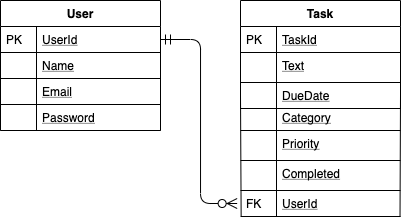

The diagram above was exported from draw.io. Its source (the exported page's mxGraphModel, read from the mxfile embedded in the PNG):
<mxGraphModel dx="541" dy="337" grid="1" gridSize="10" guides="1" tooltips="1" connect="1" arrows="1" fold="1" page="1" pageScale="1" pageWidth="827" pageHeight="1169" math="0" shadow="0">
  <root>
    <mxCell id="WIyWlLk6GJQsqaUBKTNV-0" />
    <mxCell id="WIyWlLk6GJQsqaUBKTNV-1" parent="WIyWlLk6GJQsqaUBKTNV-0" />
    <mxCell id="zkfFHV4jXpPFQw0GAbJ--51" value="User" style="swimlane;fontStyle=1;childLayout=stackLayout;horizontal=1;startSize=26;horizontalStack=0;resizeParent=1;resizeLast=0;collapsible=1;marginBottom=0;rounded=0;shadow=0;strokeWidth=1;" parent="WIyWlLk6GJQsqaUBKTNV-1" vertex="1">
      <mxGeometry x="160" y="120" width="160" height="130" as="geometry">
        <mxRectangle x="20" y="80" width="160" height="26" as="alternateBounds" />
      </mxGeometry>
    </mxCell>
    <mxCell id="zkfFHV4jXpPFQw0GAbJ--52" value="UserId" style="shape=partialRectangle;top=0;left=0;right=0;bottom=1;align=left;verticalAlign=top;fillColor=none;spacingLeft=40;spacingRight=4;overflow=hidden;rotatable=0;points=[[0,0.5],[1,0.5]];portConstraint=eastwest;dropTarget=0;rounded=0;shadow=0;strokeWidth=1;fontStyle=4" parent="zkfFHV4jXpPFQw0GAbJ--51" vertex="1">
      <mxGeometry y="26" width="160" height="26" as="geometry" />
    </mxCell>
    <mxCell id="zkfFHV4jXpPFQw0GAbJ--53" value="PK" style="shape=partialRectangle;top=0;left=0;bottom=0;fillColor=none;align=left;verticalAlign=top;spacingLeft=4;spacingRight=4;overflow=hidden;rotatable=0;points=[];portConstraint=eastwest;part=1;" parent="zkfFHV4jXpPFQw0GAbJ--52" vertex="1" connectable="0">
      <mxGeometry width="36" height="26" as="geometry" />
    </mxCell>
    <mxCell id="omIDcfTll7F3ZmjvMCCo-14" value="Name" style="shape=partialRectangle;top=0;left=0;right=0;bottom=1;align=left;verticalAlign=top;fillColor=none;spacingLeft=40;spacingRight=4;overflow=hidden;rotatable=0;points=[[0,0.5],[1,0.5]];portConstraint=eastwest;dropTarget=0;rounded=0;shadow=0;strokeWidth=1;fontStyle=4" vertex="1" parent="zkfFHV4jXpPFQw0GAbJ--51">
      <mxGeometry y="52" width="160" height="26" as="geometry" />
    </mxCell>
    <mxCell id="omIDcfTll7F3ZmjvMCCo-15" value="" style="shape=partialRectangle;top=0;left=0;bottom=0;fillColor=none;align=left;verticalAlign=top;spacingLeft=4;spacingRight=4;overflow=hidden;rotatable=0;points=[];portConstraint=eastwest;part=1;" vertex="1" connectable="0" parent="omIDcfTll7F3ZmjvMCCo-14">
      <mxGeometry width="36" height="26" as="geometry" />
    </mxCell>
    <mxCell id="omIDcfTll7F3ZmjvMCCo-16" value="Email" style="shape=partialRectangle;top=0;left=0;right=0;bottom=1;align=left;verticalAlign=top;fillColor=none;spacingLeft=40;spacingRight=4;overflow=hidden;rotatable=0;points=[[0,0.5],[1,0.5]];portConstraint=eastwest;dropTarget=0;rounded=0;shadow=0;strokeWidth=1;fontStyle=4" vertex="1" parent="zkfFHV4jXpPFQw0GAbJ--51">
      <mxGeometry y="78" width="160" height="26" as="geometry" />
    </mxCell>
    <mxCell id="omIDcfTll7F3ZmjvMCCo-17" value="" style="shape=partialRectangle;top=0;left=0;bottom=0;fillColor=none;align=left;verticalAlign=top;spacingLeft=4;spacingRight=4;overflow=hidden;rotatable=0;points=[];portConstraint=eastwest;part=1;" vertex="1" connectable="0" parent="omIDcfTll7F3ZmjvMCCo-16">
      <mxGeometry width="36" height="26" as="geometry" />
    </mxCell>
    <mxCell id="omIDcfTll7F3ZmjvMCCo-21" value="Password" style="shape=partialRectangle;top=0;left=0;right=0;bottom=1;align=left;verticalAlign=top;fillColor=none;spacingLeft=40;spacingRight=4;overflow=hidden;rotatable=0;points=[[0,0.5],[1,0.5]];portConstraint=eastwest;dropTarget=0;rounded=0;shadow=0;strokeWidth=1;fontStyle=4" vertex="1" parent="zkfFHV4jXpPFQw0GAbJ--51">
      <mxGeometry y="104" width="160" height="26" as="geometry" />
    </mxCell>
    <mxCell id="omIDcfTll7F3ZmjvMCCo-22" value="" style="shape=partialRectangle;top=0;left=0;bottom=0;fillColor=none;align=left;verticalAlign=top;spacingLeft=4;spacingRight=4;overflow=hidden;rotatable=0;points=[];portConstraint=eastwest;part=1;" vertex="1" connectable="0" parent="omIDcfTll7F3ZmjvMCCo-21">
      <mxGeometry width="36" height="26" as="geometry" />
    </mxCell>
    <mxCell id="zkfFHV4jXpPFQw0GAbJ--56" value="Task" style="swimlane;fontStyle=1;childLayout=stackLayout;horizontal=1;startSize=26;horizontalStack=0;resizeParent=1;resizeLast=0;collapsible=1;marginBottom=0;rounded=0;shadow=0;strokeWidth=1;" parent="WIyWlLk6GJQsqaUBKTNV-1" vertex="1">
      <mxGeometry x="400" y="120" width="160" height="108" as="geometry">
        <mxRectangle x="260" y="80" width="160" height="26" as="alternateBounds" />
      </mxGeometry>
    </mxCell>
    <mxCell id="zkfFHV4jXpPFQw0GAbJ--57" value="TaskId" style="shape=partialRectangle;top=0;left=0;right=0;bottom=1;align=left;verticalAlign=top;fillColor=none;spacingLeft=40;spacingRight=4;overflow=hidden;rotatable=0;points=[[0,0.5],[1,0.5]];portConstraint=eastwest;dropTarget=0;rounded=0;shadow=0;strokeWidth=1;fontStyle=4" parent="zkfFHV4jXpPFQw0GAbJ--56" vertex="1">
      <mxGeometry y="26" width="160" height="26" as="geometry" />
    </mxCell>
    <mxCell id="zkfFHV4jXpPFQw0GAbJ--58" value="PK" style="shape=partialRectangle;top=0;left=0;bottom=0;fillColor=none;align=left;verticalAlign=top;spacingLeft=4;spacingRight=4;overflow=hidden;rotatable=0;points=[];portConstraint=eastwest;part=1;" parent="zkfFHV4jXpPFQw0GAbJ--57" vertex="1" connectable="0">
      <mxGeometry width="36" height="26" as="geometry" />
    </mxCell>
    <mxCell id="omIDcfTll7F3ZmjvMCCo-0" value="Text" style="shape=partialRectangle;top=0;left=0;right=0;bottom=1;align=left;verticalAlign=top;fillColor=none;spacingLeft=40;spacingRight=4;overflow=hidden;rotatable=0;points=[[0,0.5],[1,0.5]];portConstraint=eastwest;dropTarget=0;rounded=0;shadow=0;strokeWidth=1;fontStyle=4" vertex="1" parent="zkfFHV4jXpPFQw0GAbJ--56">
      <mxGeometry y="52" width="160" height="30" as="geometry" />
    </mxCell>
    <mxCell id="omIDcfTll7F3ZmjvMCCo-1" value="" style="shape=partialRectangle;top=0;left=0;bottom=0;fillColor=none;align=left;verticalAlign=top;spacingLeft=4;spacingRight=4;overflow=hidden;rotatable=0;points=[];portConstraint=eastwest;part=1;" vertex="1" connectable="0" parent="omIDcfTll7F3ZmjvMCCo-0">
      <mxGeometry width="36" height="30" as="geometry" />
    </mxCell>
    <mxCell id="omIDcfTll7F3ZmjvMCCo-2" value="DueDate" style="shape=partialRectangle;top=0;left=0;right=0;bottom=1;align=left;verticalAlign=top;fillColor=none;spacingLeft=40;spacingRight=4;overflow=hidden;rotatable=0;points=[[0,0.5],[1,0.5]];portConstraint=eastwest;dropTarget=0;rounded=0;shadow=0;strokeWidth=1;fontStyle=4" vertex="1" parent="zkfFHV4jXpPFQw0GAbJ--56">
      <mxGeometry y="82" width="160" height="26" as="geometry" />
    </mxCell>
    <mxCell id="omIDcfTll7F3ZmjvMCCo-3" value="" style="shape=partialRectangle;top=0;left=0;bottom=0;fillColor=none;align=left;verticalAlign=top;spacingLeft=4;spacingRight=4;overflow=hidden;rotatable=0;points=[];portConstraint=eastwest;part=1;" vertex="1" connectable="0" parent="omIDcfTll7F3ZmjvMCCo-2">
      <mxGeometry width="36" height="26" as="geometry" />
    </mxCell>
    <mxCell id="zkfFHV4jXpPFQw0GAbJ--63" value="" style="edgeStyle=orthogonalEdgeStyle;endArrow=ERzeroToMany;startArrow=ERmandOne;shadow=0;strokeWidth=1;endSize=8;startSize=8;entryX=-0.021;entryY=0.5;entryDx=0;entryDy=0;entryPerimeter=0;" parent="WIyWlLk6GJQsqaUBKTNV-1" source="zkfFHV4jXpPFQw0GAbJ--52" target="omIDcfTll7F3ZmjvMCCo-18" edge="1">
      <mxGeometry width="100" height="100" relative="1" as="geometry">
        <mxPoint x="310" y="390" as="sourcePoint" />
        <mxPoint x="410" y="290" as="targetPoint" />
      </mxGeometry>
    </mxCell>
    <mxCell id="omIDcfTll7F3ZmjvMCCo-4" value="Category" style="shape=partialRectangle;top=0;left=0;right=0;bottom=1;align=left;verticalAlign=top;fillColor=none;spacingLeft=40;spacingRight=4;overflow=hidden;rotatable=0;points=[[0,0.5],[1,0.5]];portConstraint=eastwest;dropTarget=0;rounded=0;shadow=0;strokeWidth=1;fontStyle=4" vertex="1" parent="WIyWlLk6GJQsqaUBKTNV-1">
      <mxGeometry x="400" y="224" width="160" height="26" as="geometry" />
    </mxCell>
    <mxCell id="omIDcfTll7F3ZmjvMCCo-5" value="" style="shape=partialRectangle;top=0;left=0;bottom=0;fillColor=none;align=left;verticalAlign=top;spacingLeft=4;spacingRight=4;overflow=hidden;rotatable=0;points=[];portConstraint=eastwest;part=1;" vertex="1" connectable="0" parent="omIDcfTll7F3ZmjvMCCo-4">
      <mxGeometry width="36" height="26" as="geometry" />
    </mxCell>
    <mxCell id="omIDcfTll7F3ZmjvMCCo-6" value="Priority" style="shape=partialRectangle;top=0;left=0;right=0;bottom=1;align=left;verticalAlign=top;fillColor=none;spacingLeft=40;spacingRight=4;overflow=hidden;rotatable=0;points=[[0,0.5],[1,0.5]];portConstraint=eastwest;dropTarget=0;rounded=0;shadow=0;strokeWidth=1;fontStyle=4" vertex="1" parent="WIyWlLk6GJQsqaUBKTNV-1">
      <mxGeometry x="400" y="250" width="160" height="30" as="geometry" />
    </mxCell>
    <mxCell id="omIDcfTll7F3ZmjvMCCo-7" value="" style="shape=partialRectangle;top=0;left=0;bottom=0;fillColor=none;align=left;verticalAlign=top;spacingLeft=4;spacingRight=4;overflow=hidden;rotatable=0;points=[];portConstraint=eastwest;part=1;" vertex="1" connectable="0" parent="omIDcfTll7F3ZmjvMCCo-6">
      <mxGeometry width="36" height="29.999999999999996" as="geometry" />
    </mxCell>
    <mxCell id="omIDcfTll7F3ZmjvMCCo-8" value="Completed" style="shape=partialRectangle;top=0;left=0;right=0;bottom=1;align=left;verticalAlign=top;fillColor=none;spacingLeft=40;spacingRight=4;overflow=hidden;rotatable=0;points=[[0,0.5],[1,0.5]];portConstraint=eastwest;dropTarget=0;rounded=0;shadow=0;strokeWidth=1;fontStyle=4" vertex="1" parent="WIyWlLk6GJQsqaUBKTNV-1">
      <mxGeometry x="400" y="280" width="160" height="30" as="geometry" />
    </mxCell>
    <mxCell id="omIDcfTll7F3ZmjvMCCo-9" value="" style="shape=partialRectangle;top=0;left=0;bottom=0;fillColor=none;align=left;verticalAlign=top;spacingLeft=4;spacingRight=4;overflow=hidden;rotatable=0;points=[];portConstraint=eastwest;part=1;" vertex="1" connectable="0" parent="omIDcfTll7F3ZmjvMCCo-8">
      <mxGeometry width="36" height="30" as="geometry" />
    </mxCell>
    <mxCell id="omIDcfTll7F3ZmjvMCCo-10" value="" style="endArrow=none;html=1;entryX=0;entryY=0.5;entryDx=0;entryDy=0;exitX=0.004;exitY=0.978;exitDx=0;exitDy=0;exitPerimeter=0;" edge="1" parent="WIyWlLk6GJQsqaUBKTNV-1" source="omIDcfTll7F3ZmjvMCCo-18" target="omIDcfTll7F3ZmjvMCCo-2">
      <mxGeometry width="50" height="50" relative="1" as="geometry">
        <mxPoint x="400" y="359" as="sourcePoint" />
        <mxPoint x="440" y="280" as="targetPoint" />
      </mxGeometry>
    </mxCell>
    <mxCell id="omIDcfTll7F3ZmjvMCCo-11" value="" style="endArrow=none;html=1;entryX=1;entryY=0.5;entryDx=0;entryDy=0;exitX=0.997;exitY=1;exitDx=0;exitDy=0;exitPerimeter=0;" edge="1" parent="WIyWlLk6GJQsqaUBKTNV-1" source="omIDcfTll7F3ZmjvMCCo-18" target="omIDcfTll7F3ZmjvMCCo-2">
      <mxGeometry width="50" height="50" relative="1" as="geometry">
        <mxPoint x="560" y="360" as="sourcePoint" />
        <mxPoint x="440" y="280" as="targetPoint" />
      </mxGeometry>
    </mxCell>
    <mxCell id="omIDcfTll7F3ZmjvMCCo-18" value="UserId" style="shape=partialRectangle;top=0;left=0;right=0;bottom=1;align=left;verticalAlign=top;fillColor=none;spacingLeft=40;spacingRight=4;overflow=hidden;rotatable=0;points=[[0,0.5],[1,0.5]];portConstraint=eastwest;dropTarget=0;rounded=0;shadow=0;strokeWidth=1;fontStyle=4" vertex="1" parent="WIyWlLk6GJQsqaUBKTNV-1">
      <mxGeometry x="400" y="310" width="160" height="26" as="geometry" />
    </mxCell>
    <mxCell id="omIDcfTll7F3ZmjvMCCo-19" value="FK" style="shape=partialRectangle;top=0;left=0;bottom=0;fillColor=none;align=left;verticalAlign=top;spacingLeft=4;spacingRight=4;overflow=hidden;rotatable=0;points=[];portConstraint=eastwest;part=1;" vertex="1" connectable="0" parent="omIDcfTll7F3ZmjvMCCo-18">
      <mxGeometry width="36" height="26" as="geometry" />
    </mxCell>
  </root>
</mxGraphModel>